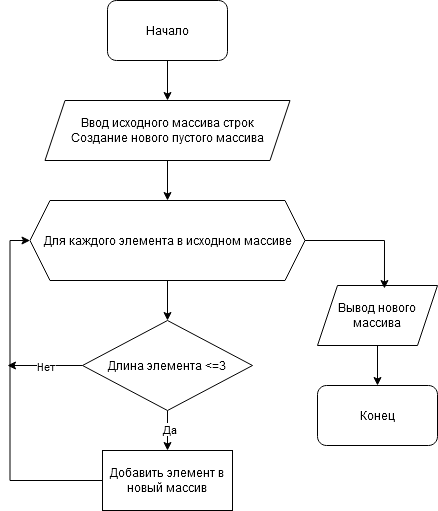

The diagram above was exported from draw.io. Its source (the exported page's mxGraphModel, read from the mxfile embedded in the PNG):
<mxGraphModel dx="794" dy="460" grid="1" gridSize="10" guides="1" tooltips="1" connect="1" arrows="1" fold="1" page="1" pageScale="1" pageWidth="827" pageHeight="1169" math="0" shadow="0">
  <root>
    <mxCell id="0" />
    <mxCell id="1" parent="0" />
    <mxCell id="CqsJ12o8wMfSE6yRGbVT-8" value="" style="edgeStyle=orthogonalEdgeStyle;rounded=0;orthogonalLoop=1;jettySize=auto;html=1;" edge="1" parent="1" source="CqsJ12o8wMfSE6yRGbVT-1" target="CqsJ12o8wMfSE6yRGbVT-3">
      <mxGeometry relative="1" as="geometry" />
    </mxCell>
    <mxCell id="CqsJ12o8wMfSE6yRGbVT-1" value="Начало" style="rounded=1;whiteSpace=wrap;html=1;" vertex="1" parent="1">
      <mxGeometry x="270" y="20" width="120" height="60" as="geometry" />
    </mxCell>
    <mxCell id="CqsJ12o8wMfSE6yRGbVT-10" value="" style="edgeStyle=orthogonalEdgeStyle;rounded=0;orthogonalLoop=1;jettySize=auto;html=1;" edge="1" parent="1" source="CqsJ12o8wMfSE6yRGbVT-2" target="CqsJ12o8wMfSE6yRGbVT-4">
      <mxGeometry relative="1" as="geometry" />
    </mxCell>
    <mxCell id="CqsJ12o8wMfSE6yRGbVT-2" value="Для каждого элемента в исходном массиве" style="shape=hexagon;perimeter=hexagonPerimeter2;whiteSpace=wrap;html=1;fixedSize=1;" vertex="1" parent="1">
      <mxGeometry x="192.5" y="220" width="275" height="80" as="geometry" />
    </mxCell>
    <mxCell id="CqsJ12o8wMfSE6yRGbVT-9" value="" style="edgeStyle=orthogonalEdgeStyle;rounded=0;orthogonalLoop=1;jettySize=auto;html=1;" edge="1" parent="1" source="CqsJ12o8wMfSE6yRGbVT-3" target="CqsJ12o8wMfSE6yRGbVT-2">
      <mxGeometry relative="1" as="geometry" />
    </mxCell>
    <mxCell id="CqsJ12o8wMfSE6yRGbVT-3" value="&lt;div&gt;Ввод исходного массива строк&lt;/div&gt;&lt;div&gt;Создание нового пустого массива&lt;br&gt;&lt;/div&gt;" style="shape=parallelogram;perimeter=parallelogramPerimeter;whiteSpace=wrap;html=1;fixedSize=1;" vertex="1" parent="1">
      <mxGeometry x="207.5" y="120" width="245" height="60" as="geometry" />
    </mxCell>
    <mxCell id="CqsJ12o8wMfSE6yRGbVT-13" value="" style="edgeStyle=orthogonalEdgeStyle;rounded=0;orthogonalLoop=1;jettySize=auto;html=1;" edge="1" parent="1" source="CqsJ12o8wMfSE6yRGbVT-4" target="CqsJ12o8wMfSE6yRGbVT-5">
      <mxGeometry relative="1" as="geometry" />
    </mxCell>
    <mxCell id="CqsJ12o8wMfSE6yRGbVT-18" value="Да" style="edgeLabel;html=1;align=center;verticalAlign=middle;resizable=0;points=[];" vertex="1" connectable="0" parent="CqsJ12o8wMfSE6yRGbVT-13">
      <mxGeometry x="-0.1" y="1" relative="1" as="geometry">
        <mxPoint as="offset" />
      </mxGeometry>
    </mxCell>
    <mxCell id="CqsJ12o8wMfSE6yRGbVT-19" style="edgeStyle=orthogonalEdgeStyle;rounded=0;orthogonalLoop=1;jettySize=auto;html=1;exitX=0;exitY=0.5;exitDx=0;exitDy=0;" edge="1" parent="1" source="CqsJ12o8wMfSE6yRGbVT-4">
      <mxGeometry relative="1" as="geometry">
        <mxPoint x="170" y="385" as="targetPoint" />
      </mxGeometry>
    </mxCell>
    <mxCell id="CqsJ12o8wMfSE6yRGbVT-20" value="&lt;div style=&quot;&quot; align=&quot;center&quot;&gt;Нет&lt;/div&gt;" style="edgeLabel;html=1;align=center;verticalAlign=middle;resizable=0;points=[];" vertex="1" connectable="0" parent="CqsJ12o8wMfSE6yRGbVT-19">
      <mxGeometry x="-0.0729" y="4" relative="1" as="geometry">
        <mxPoint x="-2" y="-4" as="offset" />
      </mxGeometry>
    </mxCell>
    <mxCell id="CqsJ12o8wMfSE6yRGbVT-4" value="Длина элемента &amp;lt;=3" style="rhombus;whiteSpace=wrap;html=1;" vertex="1" parent="1">
      <mxGeometry x="245" y="340" width="170" height="90" as="geometry" />
    </mxCell>
    <mxCell id="CqsJ12o8wMfSE6yRGbVT-17" style="edgeStyle=orthogonalEdgeStyle;rounded=0;orthogonalLoop=1;jettySize=auto;html=1;exitX=0;exitY=0.5;exitDx=0;exitDy=0;entryX=0;entryY=0.5;entryDx=0;entryDy=0;" edge="1" parent="1" source="CqsJ12o8wMfSE6yRGbVT-5" target="CqsJ12o8wMfSE6yRGbVT-2">
      <mxGeometry relative="1" as="geometry">
        <mxPoint x="170" y="380" as="targetPoint" />
      </mxGeometry>
    </mxCell>
    <mxCell id="CqsJ12o8wMfSE6yRGbVT-5" value="Добавить элемент в новый массив" style="rounded=0;whiteSpace=wrap;html=1;" vertex="1" parent="1">
      <mxGeometry x="265" y="470" width="130" height="60" as="geometry" />
    </mxCell>
    <mxCell id="CqsJ12o8wMfSE6yRGbVT-12" value="" style="edgeStyle=orthogonalEdgeStyle;rounded=0;orthogonalLoop=1;jettySize=auto;html=1;" edge="1" parent="1" source="CqsJ12o8wMfSE6yRGbVT-6" target="CqsJ12o8wMfSE6yRGbVT-7">
      <mxGeometry relative="1" as="geometry" />
    </mxCell>
    <mxCell id="CqsJ12o8wMfSE6yRGbVT-6" value="Вывод нового массива" style="shape=parallelogram;perimeter=parallelogramPerimeter;whiteSpace=wrap;html=1;fixedSize=1;" vertex="1" parent="1">
      <mxGeometry x="480" y="305" width="120" height="60" as="geometry" />
    </mxCell>
    <mxCell id="CqsJ12o8wMfSE6yRGbVT-7" value="Конец" style="rounded=1;whiteSpace=wrap;html=1;" vertex="1" parent="1">
      <mxGeometry x="480" y="405" width="120" height="60" as="geometry" />
    </mxCell>
    <mxCell id="CqsJ12o8wMfSE6yRGbVT-11" style="edgeStyle=orthogonalEdgeStyle;rounded=0;orthogonalLoop=1;jettySize=auto;html=1;entryX=0.558;entryY=0.05;entryDx=0;entryDy=0;entryPerimeter=0;" edge="1" parent="1" source="CqsJ12o8wMfSE6yRGbVT-2" target="CqsJ12o8wMfSE6yRGbVT-6">
      <mxGeometry relative="1" as="geometry" />
    </mxCell>
  </root>
</mxGraphModel>